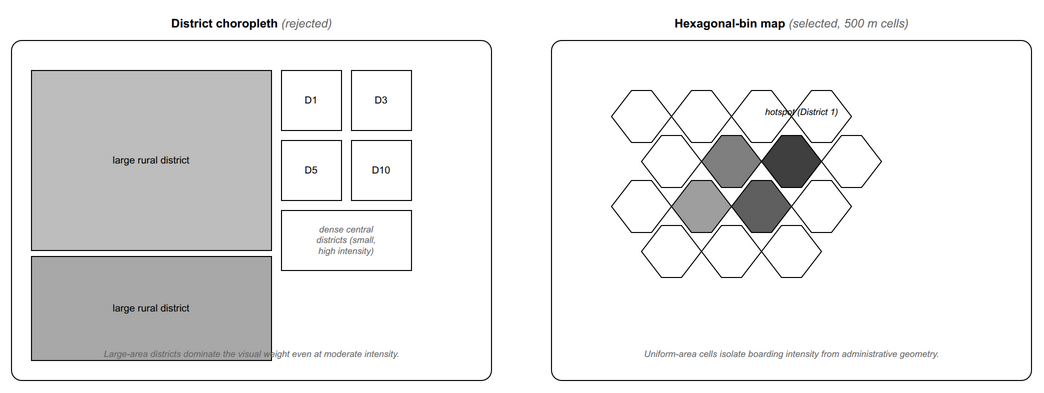

The diagram above was exported from draw.io. Its source (the exported page's mxGraphModel, read from the mxfile embedded in the PNG):
<mxGraphModel dx="1100" dy="600" grid="0" gridSize="10" guides="1" tooltips="1" connect="1" arrows="1" fold="1" page="1" pageScale="1" pageWidth="1100" pageHeight="460" math="0" shadow="0">
  <root>
    <mxCell id="0" />
    <mxCell id="1" parent="0" />
    <mxCell id="lFrame" value="" style="rounded=1;arcSize=3;whiteSpace=wrap;html=1;fillColor=#FFFFFF;strokeColor=#000000;strokeWidth=1;" parent="1" vertex="1">
      <mxGeometry x="40" y="60" width="480" height="340" as="geometry" />
    </mxCell>
    <mxCell id="lTitle" value="&lt;b&gt;District choropleth&lt;/b&gt;  &lt;font color=&quot;#666666&quot;&gt;&lt;i&gt;(rejected)&lt;/i&gt;&lt;/font&gt;" style="text;html=1;align=center;fontSize=12;fontFamily=Helvetica;" parent="1" vertex="1">
      <mxGeometry x="40" y="30" width="480" height="22" as="geometry" />
    </mxCell>
    <mxCell id="dBig1" value="large rural district" style="rounded=0;whiteSpace=wrap;html=1;fillColor=#BDBDBD;strokeColor=#000000;strokeWidth=1;fontSize=10;align=center;verticalAlign=middle;fontFamily=Helvetica;" parent="1" vertex="1">
      <mxGeometry x="60" y="90" width="240" height="180" as="geometry" />
    </mxCell>
    <mxCell id="dBig2" value="large rural district" style="rounded=0;whiteSpace=wrap;html=1;fillColor=#A8A8A8;strokeColor=#000000;strokeWidth=1;fontSize=10;align=center;verticalAlign=middle;fontFamily=Helvetica;" parent="1" vertex="1">
      <mxGeometry x="60" y="276" width="240" height="104" as="geometry" />
    </mxCell>
    <mxCell id="dSmall1" value="D1" style="rounded=0;whiteSpace=wrap;html=1;fillColor=#FFFFFF;strokeColor=#000000;strokeWidth=1;fontSize=10;align=center;verticalAlign=middle;fontFamily=Helvetica;" parent="1" vertex="1">
      <mxGeometry x="310" y="90" width="60" height="60" as="geometry" />
    </mxCell>
    <mxCell id="dSmall2" value="D3" style="rounded=0;whiteSpace=wrap;html=1;fillColor=#FFFFFF;strokeColor=#000000;strokeWidth=1;fontSize=10;align=center;verticalAlign=middle;fontFamily=Helvetica;" parent="1" vertex="1">
      <mxGeometry x="380" y="90" width="60" height="60" as="geometry" />
    </mxCell>
    <mxCell id="dSmall3" value="D5" style="rounded=0;whiteSpace=wrap;html=1;fillColor=#FFFFFF;strokeColor=#000000;strokeWidth=1;fontSize=10;align=center;verticalAlign=middle;fontFamily=Helvetica;" parent="1" vertex="1">
      <mxGeometry x="310" y="160" width="60" height="60" as="geometry" />
    </mxCell>
    <mxCell id="dSmall4" value="D10" style="rounded=0;whiteSpace=wrap;html=1;fillColor=#FFFFFF;strokeColor=#000000;strokeWidth=1;fontSize=10;align=center;verticalAlign=middle;fontFamily=Helvetica;" parent="1" vertex="1">
      <mxGeometry x="380" y="160" width="60" height="60" as="geometry" />
    </mxCell>
    <mxCell id="dSmallBlock" value="dense central&#10;districts (small,&#10;high intensity)" style="rounded=0;whiteSpace=wrap;html=1;fillColor=#FFFFFF;strokeColor=#000000;strokeWidth=1;fontSize=9;align=center;verticalAlign=middle;fontFamily=Helvetica;fontStyle=2;fontColor=#666666;" parent="1" vertex="1">
      <mxGeometry x="310" y="230" width="130" height="60" as="geometry" />
    </mxCell>
    <mxCell id="lNote" value="&lt;i&gt;Large-area districts dominate the visual weight even at moderate intensity.&lt;/i&gt;" style="text;html=1;align=center;fontSize=9;fontStyle=2;fontColor=#666666;fontFamily=Helvetica;" parent="1" vertex="1">
      <mxGeometry x="60" y="362" width="440" height="30" as="geometry" />
    </mxCell>
    <mxCell id="rFrame" value="" style="rounded=1;arcSize=3;whiteSpace=wrap;html=1;fillColor=#FFFFFF;strokeColor=#000000;strokeWidth=1;" parent="1" vertex="1">
      <mxGeometry x="580" y="60" width="480" height="340" as="geometry" />
    </mxCell>
    <mxCell id="rTitle" value="&lt;b&gt;Hexagonal-bin map&lt;/b&gt;  &lt;font color=&quot;#666666&quot;&gt;&lt;i&gt;(selected, 500 m cells)&lt;/i&gt;&lt;/font&gt;" style="text;html=1;align=center;fontSize=12;fontFamily=Helvetica;" parent="1" vertex="1">
      <mxGeometry x="580" y="30" width="480" height="22" as="geometry" />
    </mxCell>
    <mxCell id="hx1" value="" style="shape=hexagon;perimeter=hexagonPerimeter2;whiteSpace=wrap;html=1;fixedSize=1;fillColor=#FFFFFF;strokeColor=#000000;fontFamily=Helvetica;" parent="1" vertex="1">
      <mxGeometry x="640" y="110" width="60" height="52" as="geometry" />
    </mxCell>
    <mxCell id="hx2" value="" style="shape=hexagon;perimeter=hexagonPerimeter2;whiteSpace=wrap;html=1;fixedSize=1;fillColor=#FFFFFF;strokeColor=#000000;fontFamily=Helvetica;" parent="1" vertex="1">
      <mxGeometry x="700" y="110" width="60" height="52" as="geometry" />
    </mxCell>
    <mxCell id="hx3" value="" style="shape=hexagon;perimeter=hexagonPerimeter2;whiteSpace=wrap;html=1;fixedSize=1;fillColor=#FFFFFF;strokeColor=#000000;fontFamily=Helvetica;" parent="1" vertex="1">
      <mxGeometry x="760" y="110" width="60" height="52" as="geometry" />
    </mxCell>
    <mxCell id="hx4" value="" style="shape=hexagon;perimeter=hexagonPerimeter2;whiteSpace=wrap;html=1;fixedSize=1;fillColor=#FFFFFF;strokeColor=#000000;fontFamily=Helvetica;" parent="1" vertex="1">
      <mxGeometry x="820" y="110" width="60" height="52" as="geometry" />
    </mxCell>
    <mxCell id="hx5" value="" style="shape=hexagon;perimeter=hexagonPerimeter2;whiteSpace=wrap;html=1;fixedSize=1;fillColor=#FFFFFF;strokeColor=#000000;fontFamily=Helvetica;" parent="1" vertex="1">
      <mxGeometry x="670" y="155" width="60" height="52" as="geometry" />
    </mxCell>
    <mxCell id="hx6" value="" style="shape=hexagon;perimeter=hexagonPerimeter2;whiteSpace=wrap;html=1;fixedSize=1;fillColor=#7F7F7F;strokeColor=#000000;fontFamily=Helvetica;" parent="1" vertex="1">
      <mxGeometry x="730" y="155" width="60" height="52" as="geometry" />
    </mxCell>
    <mxCell id="hx7" value="" style="shape=hexagon;perimeter=hexagonPerimeter2;whiteSpace=wrap;html=1;fixedSize=1;fillColor=#3F3F3F;strokeColor=#000000;fontFamily=Helvetica;" parent="1" vertex="1">
      <mxGeometry x="790" y="155" width="60" height="52" as="geometry" />
    </mxCell>
    <mxCell id="hx8" value="" style="shape=hexagon;perimeter=hexagonPerimeter2;whiteSpace=wrap;html=1;fixedSize=1;fillColor=#FFFFFF;strokeColor=#000000;fontFamily=Helvetica;" parent="1" vertex="1">
      <mxGeometry x="850" y="155" width="60" height="52" as="geometry" />
    </mxCell>
    <mxCell id="hx9" value="" style="shape=hexagon;perimeter=hexagonPerimeter2;whiteSpace=wrap;html=1;fixedSize=1;fillColor=#FFFFFF;strokeColor=#000000;fontFamily=Helvetica;" parent="1" vertex="1">
      <mxGeometry x="640" y="200" width="60" height="52" as="geometry" />
    </mxCell>
    <mxCell id="hx10" value="" style="shape=hexagon;perimeter=hexagonPerimeter2;whiteSpace=wrap;html=1;fixedSize=1;fillColor=#9E9E9E;strokeColor=#000000;fontFamily=Helvetica;" parent="1" vertex="1">
      <mxGeometry x="700" y="200" width="60" height="52" as="geometry" />
    </mxCell>
    <mxCell id="hx11" value="" style="shape=hexagon;perimeter=hexagonPerimeter2;whiteSpace=wrap;html=1;fixedSize=1;fillColor=#5F5F5F;strokeColor=#000000;fontFamily=Helvetica;" parent="1" vertex="1">
      <mxGeometry x="760" y="200" width="60" height="52" as="geometry" />
    </mxCell>
    <mxCell id="hx12" value="" style="shape=hexagon;perimeter=hexagonPerimeter2;whiteSpace=wrap;html=1;fixedSize=1;fillColor=#FFFFFF;strokeColor=#000000;fontFamily=Helvetica;" parent="1" vertex="1">
      <mxGeometry x="820" y="200" width="60" height="52" as="geometry" />
    </mxCell>
    <mxCell id="hx13" value="" style="shape=hexagon;perimeter=hexagonPerimeter2;whiteSpace=wrap;html=1;fixedSize=1;fillColor=#FFFFFF;strokeColor=#000000;fontFamily=Helvetica;" parent="1" vertex="1">
      <mxGeometry x="670" y="245" width="60" height="52" as="geometry" />
    </mxCell>
    <mxCell id="hx14" value="" style="shape=hexagon;perimeter=hexagonPerimeter2;whiteSpace=wrap;html=1;fixedSize=1;fillColor=#FFFFFF;strokeColor=#000000;fontFamily=Helvetica;" parent="1" vertex="1">
      <mxGeometry x="730" y="245" width="60" height="52" as="geometry" />
    </mxCell>
    <mxCell id="hx15" value="" style="shape=hexagon;perimeter=hexagonPerimeter2;whiteSpace=wrap;html=1;fixedSize=1;fillColor=#FFFFFF;strokeColor=#000000;fontFamily=Helvetica;" parent="1" vertex="1">
      <mxGeometry x="790" y="245" width="60" height="52" as="geometry" />
    </mxCell>
    <mxCell id="hotLbl" value="hotspot (District 1)" style="text;html=1;align=center;fontSize=9;fontStyle=2;fontColor=#000000;fontFamily=Helvetica;" parent="1" vertex="1">
      <mxGeometry x="770" y="120" width="120" height="14" as="geometry" />
    </mxCell>
    <mxCell id="rNote" value="&lt;i&gt;Uniform-area cells isolate boarding intensity from administrative geometry.&lt;/i&gt;" style="text;html=1;align=center;fontSize=9;fontStyle=2;fontColor=#666666;fontFamily=Helvetica;" parent="1" vertex="1">
      <mxGeometry x="600" y="362" width="440" height="30" as="geometry" />
    </mxCell>
  </root>
</mxGraphModel>